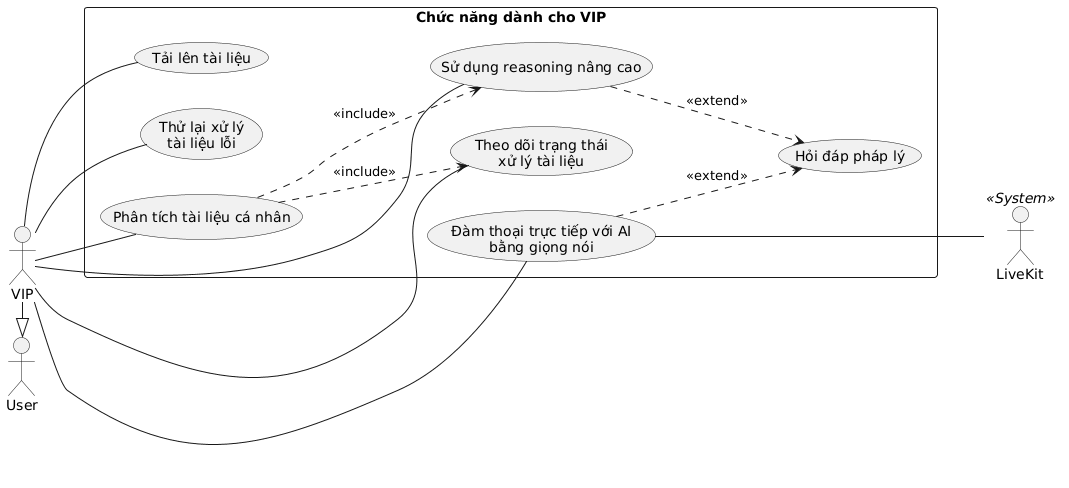

The diagram above was rendered by PlantUML. Its source (embedded in the PNG):
@startuml
left to right direction
skinparam packageStyle rectangle
skinparam shadowing false

actor "User" as User
actor "VIP" as VIP
actor "LiveKit" as LiveKit << System >>

VIP -|> User

rectangle "Chức năng dành cho VIP" {
  usecase "Hỏi đáp pháp lý" as UC_Chat
  usecase "Sử dụng reasoning nâng cao" as UC_AdvancedReasoning
  usecase "Đàm thoại trực tiếp với AI\nbằng giọng nói" as UC_VoiceChat
  usecase "Tải lên tài liệu" as UC_UploadDocument
  usecase "Theo dõi trạng thái\nxử lý tài liệu" as UC_DocumentStatus
  usecase "Thử lại xử lý\ntài liệu lỗi" as UC_RetryDocument
  usecase "Phân tích tài liệu cá nhân" as UC_AnalyzeDocument

  UC_VoiceChat ..> UC_Chat : <<extend>>
  UC_AdvancedReasoning ..> UC_Chat : <<extend>>
  UC_AnalyzeDocument ..> UC_AdvancedReasoning : <<include>>
  UC_AnalyzeDocument ..> UC_DocumentStatus : <<include>>
}

VIP -- UC_AdvancedReasoning
VIP -- UC_VoiceChat
VIP -- UC_UploadDocument
VIP -- UC_DocumentStatus
VIP -- UC_RetryDocument
VIP -- UC_AnalyzeDocument

UC_VoiceChat --- LiveKit
@enduml